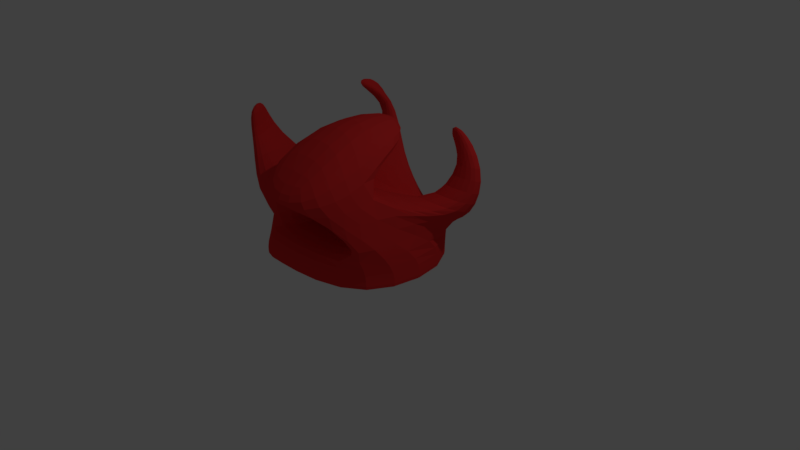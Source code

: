 # Source: shoggoth.blend  (saved by Blender 2.78.0; exported with 4.5.12 LTS)
import bpy
from mathutils import Matrix  # noqa: F401  (used for matrix-valued properties, if any)

bpy.ops.wm.read_factory_settings(use_empty=True)
scene = bpy.context.scene
scene.name = 'Scene'

# ---- collections
col_collection_1 = bpy.data.collections.new('Collection 1'); scene.collection.children.link(col_collection_1)

# ---- materials (node trees are filled in below, after node groups)
mat_material_001 = bpy.data.materials.new('Material.001')
mat_material_001.alpha_threshold = 0.0
mat_material_001.use_transparent_shadow = False
mat_material_001.diffuse_color = (0.8, 0.03107, 0.03107, 1.0)
mat_material_001.roughness = 0.5

# ---- material node trees

# ---- world
world_world = bpy.data.worlds.new('World'); scene.world = world_world
world_world.color = (0.05088, 0.05088, 0.05088)
world_world.use_sun_shadow = False
world_world.sun_shadow_jitter_overblur = 0.0
world_world.cycles.sampling_method = 'MANUAL'

# ---- cameras
cam_camera = bpy.data.cameras.new('Camera')
cam_camera.clip_end = 100.0
cam_camera.lens = 35.0
cam_camera.sensor_width = 32.0
cam_camera.sensor_height = 18.0
cam_camera.ortho_scale = 7.314
cam_camera.dof.focus_distance = 0.0
cam_camera.dof.aperture_fstop = 128.0

# ---- lights
light_lamp = bpy.data.lights.new('Lamp', 'POINT')
light_lamp.transmission_factor = 0.0
light_lamp.cutoff_distance = 30.0
light_lamp.energy = 100.0
light_lamp.shadow_buffer_clip_start = 1.001
light_lamp.shadow_soft_size = 0.1
light_lamp.shadow_maximum_resolution = 0.006
light_lamp.use_absolute_resolution = True

# ---- meshes
me_cube_001 = bpy.data.meshes.new('Cube.001')
me_cube_001.from_pydata([(-1.0, -1.0, -0.05017), (-1.0, -1.0, 1.95), (-1.0, 1.0, -0.05017), (-1.0, 1.0, 1.95), (1.0, -1.0, -0.05017), (1.0, -1.0, 1.95), (1.0, 1.0, -0.05017), (1.0, 1.0, 1.95), (-1.0, -1.0, 0.08183), (-1.0, 1.0, 0.08183), (1.0, 1.0, 0.08183), (1.0, -1.0, 0.08183), (-0.4659, -1.441, 5.605), (-0.4659, -0.5096, 5.605), (0.7906, -0.8119, 5.605), (0.4659, -1.441, 5.605), (0.4597, 0.7324, 3.342), (1.266, 0.7324, 3.342), (0.4985, 0.3707, 3.846), (1.227, 0.3707, 3.846), (-0.4265, 0.371, 6.289), (-0.5173, 0.6342, 4.837), (0.04068, 0.4738, 6.242), (0.03907, 0.6293, 6.01), (-0.423, -0.217, 5.788), (-0.414, -0.2034, 6.195), (-0.457, 0.267, 5.47), (-0.1685, -0.009802, 6.037), (-0.8156, -0.04501, 7.819), (-0.8066, -0.03135, 8.226), (-0.8497, 0.439, 7.501), (-0.5611, 0.1622, 8.068), (0.4845, -0.3003, 2.183), (-0.4845, -0.3003, 2.183), (0.2257, -0.5142, 3.954), (-0.2257, -0.5142, 3.954), (0.4845, -0.1022, 2.781), (-0.4845, -0.1022, 2.781), (0.2257, -0.3161, 4.552), (-0.2257, -0.3161, 4.552), (-0.7853, 1.0, -0.05017), (-0.7853, 1.0, 1.95), (-0.7853, -1.0, -0.05017), (-0.7853, -1.0, 1.95), (-0.7853, -1.0, 0.08183), (-0.7853, 1.0, 0.08183), (-0.4554, -0.9363, 7.652), (-0.3659, -1.441, 5.605), (0.5462, 0.7324, 3.342), (0.5767, 0.3707, 3.846), (-0.3805, -0.3003, 2.183), (-0.1773, -0.5142, 3.954), (-0.3805, -0.1022, 2.781), (-0.1773, -0.3161, 4.552), (-0.3659, -0.5096, 10.16), (0.4659, -0.5096, 10.16), (0.4659, -1.441, 6.341), (-0.3659, -1.441, 6.341), (-0.05521, 0.3724, 7.147), (0.9735, 0.09605, 8.677), (-0.2522, 0.7161, 8.419), (0.1438, 0.4398, 9.949), (0.997, 0.7562, 6.875), (1.374, 0.7562, 6.875), (1.013, 0.5669, 7.139), (1.353, 0.5669, 7.139), (0.7056, 0.8707, 7.852), (0.8406, 0.7399, 9.485), (0.542, 0.7706, 8.082), (0.664, 0.6524, 9.557), (-1.593, -0.602, 6.555), (-1.625, -0.1985, 7.064), (-1.401, -0.6693, 6.295), (-1.416, -0.4813, 6.532), (-1.497, -0.7245, 9.13), (-1.528, -0.321, 9.639), (-1.305, -0.7918, 8.87), (-1.319, -0.6038, 9.108), (-0.9267, 1.149, 7.023), (-0.903, 1.234, 7.207), (-0.8057, 1.154, 8.687), (-0.8073, 1.31, 8.455), (-1.057, 0.9799, 8.506), (-0.968, 1.176, 10.2), (-1.096, 0.5418, 9.462), (-1.06, 0.621, 10.15), (0.1429, -0.9643, 5.778), (0.08365, -0.9914, 3.78), (-0.0623, -0.9643, 5.778), (-0.01577, -0.9914, 3.78)], [], [(8, 1, 3, 9), (45, 41, 7, 10), (10, 7, 5, 11), (44, 43, 1, 8), (40, 6, 4, 42), (3, 1, 70, 71), (42, 44, 8, 0), (6, 10, 11, 4), (40, 45, 10, 6), (0, 8, 9, 2), (46, 13, 12, 47), (5, 15, 34, 32), (41, 3, 16, 48), (5, 7, 14, 15), (48, 16, 18, 49), (14, 7, 17, 19), (13, 18, 25, 24), (46, 14, 19, 49), (22, 23, 81, 80), (3, 13, 20, 21), (16, 3, 21, 23), (18, 16, 23, 22), (25, 27, 31, 29), (18, 22, 27, 25), (20, 13, 24, 26), (22, 20, 26, 27), (28, 29, 31, 30), (24, 25, 29, 28), (26, 24, 28, 30), (27, 26, 30, 31), (35, 33, 37, 39), (12, 1, 33, 35), (43, 5, 32, 50), (47, 12, 35, 51), (52, 36, 38, 53), (50, 32, 36, 52), (32, 34, 38, 36), (51, 35, 39, 53), (34, 51, 53, 38), (33, 50, 52, 37), (37, 52, 53, 39), (34, 15, 86, 87), (1, 43, 50, 33), (13, 46, 49, 18), (19, 17, 63, 65), (7, 41, 48, 17), (15, 14, 55, 56), (2, 9, 45, 40), (4, 11, 44, 42), (2, 40, 42, 0), (11, 5, 43, 44), (9, 3, 41, 45), (55, 54, 57, 56), (46, 54, 60, 58), (46, 47, 57, 54), (47, 15, 56, 57), (59, 58, 60, 61), (55, 14, 59, 61), (54, 55, 61, 60), (14, 46, 58, 59), (62, 64, 68, 66), (49, 19, 65, 64), (48, 49, 64, 62), (17, 48, 62, 63), (67, 66, 68, 69), (64, 65, 69, 68), (65, 63, 67, 69), (63, 62, 66, 67), (71, 70, 74, 75), (1, 12, 72, 70), (12, 13, 73, 72), (13, 3, 71, 73), (75, 74, 76, 77), (73, 71, 75, 77), (72, 73, 77, 76), (70, 72, 76, 74), (81, 79, 83, 85), (23, 21, 79, 81), (21, 20, 78, 79), (20, 22, 80, 78), (83, 82, 84, 85), (79, 78, 82, 83), (78, 80, 84, 82), (80, 81, 85, 84), (86, 88, 89, 87), (47, 51, 89, 88), (51, 34, 87, 89), (15, 47, 88, 86)])
me_cube_001.materials.append(mat_material_001)
me_cube_001.use_remesh_preserve_volume = False
me_cube_001.use_remesh_preserve_attributes = False
me_cube_001.use_mirror_vertex_groups = False
me_cube_001.update()

# ---- objects
ob_cube = bpy.data.objects.new('Cube', me_cube_001)
ob_lamp = bpy.data.objects.new('Lamp', light_lamp)
ob_camera = bpy.data.objects.new('Camera', cam_camera)

# ---- transforms, parenting, visibility, modifiers, constraints
ob_cube.location = (0.0, 0.0, -1.49e-08)
ob_cube.scale = (1.0, 1.0, 0.2)
ob_cube.lineart.crease_threshold = 0.0
_m = ob_cube.modifiers.new('Subsurf', 'SUBSURF')
_m.uv_smooth = 'PRESERVE_CORNERS'
_m.quality = 2
_m.levels = 2
_m.show_only_control_edges = False
ob_lamp.location = (4.076, 1.005, 5.904)
ob_lamp.rotation_euler = (0.6503, 0.05522, 1.866)
ob_lamp.lock_rotations_4d = False
ob_lamp.empty_display_type = 'ARROWS'
ob_lamp.color = (0.0, 0.0, 0.0, 0.0)
ob_lamp.lineart.crease_threshold = 0.0
ob_camera.location = (7.481, -6.508, 5.344)
ob_camera.rotation_euler = (1.109, 0.0, 0.8149)
ob_camera.lock_rotations_4d = False
ob_camera.empty_display_type = 'ARROWS'
ob_camera.color = (0.0, 0.0, 0.0, 0.0)
ob_camera.display_type = 'WIRE'
ob_camera.lineart.crease_threshold = 0.0

# ---- collection membership
col_collection_1.objects.link(ob_cube)
col_collection_1.objects.link(ob_lamp)
col_collection_1.objects.link(ob_camera)

# ---- scene / render settings (as saved in the file)
scene.camera = ob_camera
scene.frame_start = 1; scene.frame_end = 250; scene.frame_set(1)
scene.render.engine = 'BLENDER_EEVEE_NEXT'
scene.render.resolution_percentage = 50
scene.render.dither_intensity = 0.0
scene.cycles.use_denoising = False
scene.cycles.samples = 128
scene.cycles.sampling_pattern = 'TABULATED_SOBOL'
scene.cycles.light_sampling_threshold = 0.0
scene.cycles.use_adaptive_sampling = False
scene.cycles.use_light_tree = False
scene.cycles.blur_glossy = 0.0
scene.cycles.sample_clamp_indirect = 0.0
scene.view_settings.view_transform = 'Standard'
bpy.context.view_layer.update()
